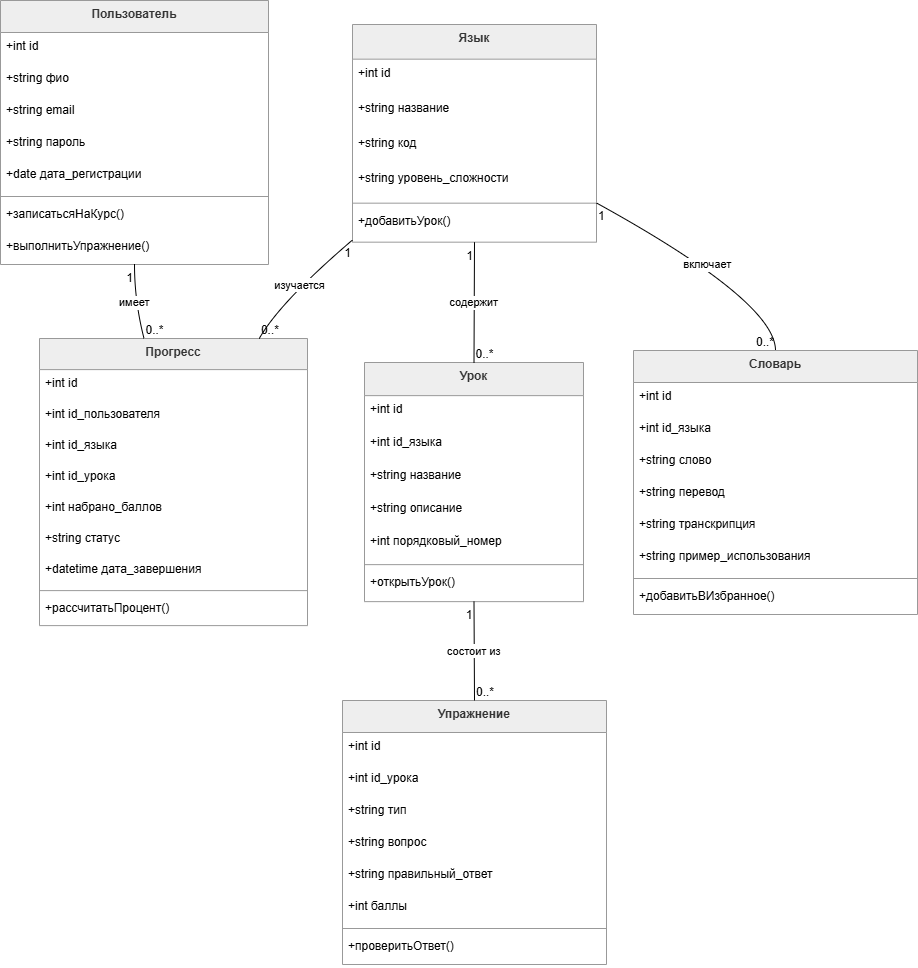

The diagram above was exported from draw.io. Its source (the exported page's mxGraphModel, read from the mxfile embedded in the PNG):
<mxGraphModel dx="1557" dy="995" grid="1" gridSize="10" guides="1" tooltips="1" connect="1" arrows="1" fold="1" page="1" pageScale="1" pageWidth="827" pageHeight="1169" math="0" shadow="0">
  <root>
    <mxCell id="0" />
    <mxCell id="1" parent="0" />
    <mxCell id="YMyUhJ_PTCMqWgoUXW8A-1" parent="1" style="swimlane;fontStyle=1;align=center;verticalAlign=top;childLayout=stackLayout;horizontal=1;startSize=32;horizontalStack=0;resizeParent=1;resizeParentMax=0;resizeLast=0;collapsible=0;marginBottom=0;fillColor=light-dark(#eeeeee,#1f2020);strokeColor=light-dark(#999999,#cccccc);fontColor=light-dark(#333333,#cccccc);" value="Пользователь" vertex="1">
      <mxGeometry height="264" width="268" x="20" y="20" as="geometry" />
    </mxCell>
    <mxCell id="YMyUhJ_PTCMqWgoUXW8A-2" parent="YMyUhJ_PTCMqWgoUXW8A-1" style="text;strokeColor=none;fillColor=none;align=left;verticalAlign=top;spacingLeft=4;spacingRight=4;overflow=hidden;rotatable=0;points=[[0,0.5],[1,0.5]];portConstraint=eastwest;" value="+int id" vertex="1">
      <mxGeometry height="32" width="268" y="32" as="geometry" />
    </mxCell>
    <mxCell id="YMyUhJ_PTCMqWgoUXW8A-3" parent="YMyUhJ_PTCMqWgoUXW8A-1" style="text;strokeColor=none;fillColor=none;align=left;verticalAlign=top;spacingLeft=4;spacingRight=4;overflow=hidden;rotatable=0;points=[[0,0.5],[1,0.5]];portConstraint=eastwest;" value="+string фио" vertex="1">
      <mxGeometry height="32" width="268" y="64" as="geometry" />
    </mxCell>
    <mxCell id="YMyUhJ_PTCMqWgoUXW8A-4" parent="YMyUhJ_PTCMqWgoUXW8A-1" style="text;strokeColor=none;fillColor=none;align=left;verticalAlign=top;spacingLeft=4;spacingRight=4;overflow=hidden;rotatable=0;points=[[0,0.5],[1,0.5]];portConstraint=eastwest;" value="+string email" vertex="1">
      <mxGeometry height="32" width="268" y="96" as="geometry" />
    </mxCell>
    <mxCell id="YMyUhJ_PTCMqWgoUXW8A-5" parent="YMyUhJ_PTCMqWgoUXW8A-1" style="text;strokeColor=none;fillColor=none;align=left;verticalAlign=top;spacingLeft=4;spacingRight=4;overflow=hidden;rotatable=0;points=[[0,0.5],[1,0.5]];portConstraint=eastwest;" value="+string пароль" vertex="1">
      <mxGeometry height="32" width="268" y="128" as="geometry" />
    </mxCell>
    <mxCell id="YMyUhJ_PTCMqWgoUXW8A-6" parent="YMyUhJ_PTCMqWgoUXW8A-1" style="text;strokeColor=none;fillColor=none;align=left;verticalAlign=top;spacingLeft=4;spacingRight=4;overflow=hidden;rotatable=0;points=[[0,0.5],[1,0.5]];portConstraint=eastwest;" value="+date дата_регистрации" vertex="1">
      <mxGeometry height="32" width="268" y="160" as="geometry" />
    </mxCell>
    <mxCell id="YMyUhJ_PTCMqWgoUXW8A-7" parent="YMyUhJ_PTCMqWgoUXW8A-1" style="line;strokeWidth=1;fillColor=none;align=left;verticalAlign=middle;spacingTop=-1;spacingLeft=3;spacingRight=3;rotatable=0;labelPosition=right;points=[];portConstraint=eastwest;strokeColor=inherit;" vertex="1">
      <mxGeometry height="8" width="268" y="192" as="geometry" />
    </mxCell>
    <mxCell id="YMyUhJ_PTCMqWgoUXW8A-8" parent="YMyUhJ_PTCMqWgoUXW8A-1" style="text;strokeColor=none;fillColor=none;align=left;verticalAlign=top;spacingLeft=4;spacingRight=4;overflow=hidden;rotatable=0;points=[[0,0.5],[1,0.5]];portConstraint=eastwest;" value="+записатьсяНаКурс()" vertex="1">
      <mxGeometry height="32" width="268" y="200" as="geometry" />
    </mxCell>
    <mxCell id="YMyUhJ_PTCMqWgoUXW8A-9" parent="YMyUhJ_PTCMqWgoUXW8A-1" style="text;strokeColor=none;fillColor=none;align=left;verticalAlign=top;spacingLeft=4;spacingRight=4;overflow=hidden;rotatable=0;points=[[0,0.5],[1,0.5]];portConstraint=eastwest;" value="+выполнитьУпражнение()" vertex="1">
      <mxGeometry height="32" width="268" y="232" as="geometry" />
    </mxCell>
    <mxCell id="YMyUhJ_PTCMqWgoUXW8A-10" parent="1" style="swimlane;fontStyle=1;align=center;verticalAlign=top;childLayout=stackLayout;horizontal=1;startSize=34.666666666666664;horizontalStack=0;resizeParent=1;resizeParentMax=0;resizeLast=0;collapsible=0;marginBottom=0;fillColor=light-dark(#eeeeee,#1f2020);strokeColor=light-dark(#999999,#cccccc);fontColor=light-dark(#333333,#cccccc);" value="Язык" vertex="1">
      <mxGeometry height="217.66666666666666" width="244" x="372" y="44" as="geometry" />
    </mxCell>
    <mxCell id="YMyUhJ_PTCMqWgoUXW8A-11" parent="YMyUhJ_PTCMqWgoUXW8A-10" style="text;strokeColor=none;fillColor=none;align=left;verticalAlign=top;spacingLeft=4;spacingRight=4;overflow=hidden;rotatable=0;points=[[0,0.5],[1,0.5]];portConstraint=eastwest;" value="+int id" vertex="1">
      <mxGeometry height="35" width="244" y="34.666666666666664" as="geometry" />
    </mxCell>
    <mxCell id="YMyUhJ_PTCMqWgoUXW8A-12" parent="YMyUhJ_PTCMqWgoUXW8A-10" style="text;strokeColor=none;fillColor=none;align=left;verticalAlign=top;spacingLeft=4;spacingRight=4;overflow=hidden;rotatable=0;points=[[0,0.5],[1,0.5]];portConstraint=eastwest;" value="+string название" vertex="1">
      <mxGeometry height="35" width="244" y="69.66666666666666" as="geometry" />
    </mxCell>
    <mxCell id="YMyUhJ_PTCMqWgoUXW8A-13" parent="YMyUhJ_PTCMqWgoUXW8A-10" style="text;strokeColor=none;fillColor=none;align=left;verticalAlign=top;spacingLeft=4;spacingRight=4;overflow=hidden;rotatable=0;points=[[0,0.5],[1,0.5]];portConstraint=eastwest;" value="+string код" vertex="1">
      <mxGeometry height="35" width="244" y="104.66666666666666" as="geometry" />
    </mxCell>
    <mxCell id="YMyUhJ_PTCMqWgoUXW8A-14" parent="YMyUhJ_PTCMqWgoUXW8A-10" style="text;strokeColor=none;fillColor=none;align=left;verticalAlign=top;spacingLeft=4;spacingRight=4;overflow=hidden;rotatable=0;points=[[0,0.5],[1,0.5]];portConstraint=eastwest;" value="+string уровень_сложности" vertex="1">
      <mxGeometry height="35" width="244" y="139.66666666666666" as="geometry" />
    </mxCell>
    <mxCell id="YMyUhJ_PTCMqWgoUXW8A-15" parent="YMyUhJ_PTCMqWgoUXW8A-10" style="line;strokeWidth=1;fillColor=none;align=left;verticalAlign=middle;spacingTop=-1;spacingLeft=3;spacingRight=3;rotatable=0;labelPosition=right;points=[];portConstraint=eastwest;strokeColor=inherit;" vertex="1">
      <mxGeometry height="8" width="244" y="174.66666666666666" as="geometry" />
    </mxCell>
    <mxCell id="YMyUhJ_PTCMqWgoUXW8A-16" parent="YMyUhJ_PTCMqWgoUXW8A-10" style="text;strokeColor=none;fillColor=none;align=left;verticalAlign=top;spacingLeft=4;spacingRight=4;overflow=hidden;rotatable=0;points=[[0,0.5],[1,0.5]];portConstraint=eastwest;" value="+добавитьУрок()" vertex="1">
      <mxGeometry height="35" width="244" y="182.66666666666666" as="geometry" />
    </mxCell>
    <mxCell id="YMyUhJ_PTCMqWgoUXW8A-17" parent="1" style="swimlane;fontStyle=1;align=center;verticalAlign=top;childLayout=stackLayout;horizontal=1;startSize=33.142857142857146;horizontalStack=0;resizeParent=1;resizeParentMax=0;resizeLast=0;collapsible=0;marginBottom=0;fillColor=light-dark(#eeeeee,#1f2020);strokeColor=light-dark(#999999,#cccccc);fontColor=light-dark(#333333,#cccccc);" value="Урок" vertex="1">
      <mxGeometry height="239.14285714285714" width="219" x="384" y="382" as="geometry" />
    </mxCell>
    <mxCell id="YMyUhJ_PTCMqWgoUXW8A-18" parent="YMyUhJ_PTCMqWgoUXW8A-17" style="text;strokeColor=none;fillColor=none;align=left;verticalAlign=top;spacingLeft=4;spacingRight=4;overflow=hidden;rotatable=0;points=[[0,0.5],[1,0.5]];portConstraint=eastwest;" value="+int id" vertex="1">
      <mxGeometry height="33" width="219" y="33.142857142857146" as="geometry" />
    </mxCell>
    <mxCell id="YMyUhJ_PTCMqWgoUXW8A-19" parent="YMyUhJ_PTCMqWgoUXW8A-17" style="text;strokeColor=none;fillColor=none;align=left;verticalAlign=top;spacingLeft=4;spacingRight=4;overflow=hidden;rotatable=0;points=[[0,0.5],[1,0.5]];portConstraint=eastwest;" value="+int id_языка" vertex="1">
      <mxGeometry height="33" width="219" y="66.14285714285714" as="geometry" />
    </mxCell>
    <mxCell id="YMyUhJ_PTCMqWgoUXW8A-20" parent="YMyUhJ_PTCMqWgoUXW8A-17" style="text;strokeColor=none;fillColor=none;align=left;verticalAlign=top;spacingLeft=4;spacingRight=4;overflow=hidden;rotatable=0;points=[[0,0.5],[1,0.5]];portConstraint=eastwest;" value="+string название" vertex="1">
      <mxGeometry height="33" width="219" y="99.14285714285714" as="geometry" />
    </mxCell>
    <mxCell id="YMyUhJ_PTCMqWgoUXW8A-21" parent="YMyUhJ_PTCMqWgoUXW8A-17" style="text;strokeColor=none;fillColor=none;align=left;verticalAlign=top;spacingLeft=4;spacingRight=4;overflow=hidden;rotatable=0;points=[[0,0.5],[1,0.5]];portConstraint=eastwest;" value="+string описание" vertex="1">
      <mxGeometry height="33" width="219" y="132.14285714285714" as="geometry" />
    </mxCell>
    <mxCell id="YMyUhJ_PTCMqWgoUXW8A-22" parent="YMyUhJ_PTCMqWgoUXW8A-17" style="text;strokeColor=none;fillColor=none;align=left;verticalAlign=top;spacingLeft=4;spacingRight=4;overflow=hidden;rotatable=0;points=[[0,0.5],[1,0.5]];portConstraint=eastwest;" value="+int порядковый_номер" vertex="1">
      <mxGeometry height="33" width="219" y="165.14285714285714" as="geometry" />
    </mxCell>
    <mxCell id="YMyUhJ_PTCMqWgoUXW8A-23" parent="YMyUhJ_PTCMqWgoUXW8A-17" style="line;strokeWidth=1;fillColor=none;align=left;verticalAlign=middle;spacingTop=-1;spacingLeft=3;spacingRight=3;rotatable=0;labelPosition=right;points=[];portConstraint=eastwest;strokeColor=inherit;" vertex="1">
      <mxGeometry height="8" width="219" y="198.14285714285714" as="geometry" />
    </mxCell>
    <mxCell id="YMyUhJ_PTCMqWgoUXW8A-24" parent="YMyUhJ_PTCMqWgoUXW8A-17" style="text;strokeColor=none;fillColor=none;align=left;verticalAlign=top;spacingLeft=4;spacingRight=4;overflow=hidden;rotatable=0;points=[[0,0.5],[1,0.5]];portConstraint=eastwest;" value="+открытьУрок()" vertex="1">
      <mxGeometry height="33" width="219" y="206.14285714285714" as="geometry" />
    </mxCell>
    <mxCell id="YMyUhJ_PTCMqWgoUXW8A-25" parent="1" style="swimlane;fontStyle=1;align=center;verticalAlign=top;childLayout=stackLayout;horizontal=1;startSize=32;horizontalStack=0;resizeParent=1;resizeParentMax=0;resizeLast=0;collapsible=0;marginBottom=0;fillColor=light-dark(#eeeeee,#1f2020);strokeColor=light-dark(#999999,#cccccc);fontColor=light-dark(#333333,#cccccc);" value="Упражнение" vertex="1">
      <mxGeometry height="264" width="264" x="362" y="720" as="geometry" />
    </mxCell>
    <mxCell id="YMyUhJ_PTCMqWgoUXW8A-26" parent="YMyUhJ_PTCMqWgoUXW8A-25" style="text;strokeColor=none;fillColor=none;align=left;verticalAlign=top;spacingLeft=4;spacingRight=4;overflow=hidden;rotatable=0;points=[[0,0.5],[1,0.5]];portConstraint=eastwest;" value="+int id" vertex="1">
      <mxGeometry height="32" width="264" y="32" as="geometry" />
    </mxCell>
    <mxCell id="YMyUhJ_PTCMqWgoUXW8A-27" parent="YMyUhJ_PTCMqWgoUXW8A-25" style="text;strokeColor=none;fillColor=none;align=left;verticalAlign=top;spacingLeft=4;spacingRight=4;overflow=hidden;rotatable=0;points=[[0,0.5],[1,0.5]];portConstraint=eastwest;" value="+int id_урока" vertex="1">
      <mxGeometry height="32" width="264" y="64" as="geometry" />
    </mxCell>
    <mxCell id="YMyUhJ_PTCMqWgoUXW8A-28" parent="YMyUhJ_PTCMqWgoUXW8A-25" style="text;strokeColor=none;fillColor=none;align=left;verticalAlign=top;spacingLeft=4;spacingRight=4;overflow=hidden;rotatable=0;points=[[0,0.5],[1,0.5]];portConstraint=eastwest;" value="+string тип" vertex="1">
      <mxGeometry height="32" width="264" y="96" as="geometry" />
    </mxCell>
    <mxCell id="YMyUhJ_PTCMqWgoUXW8A-29" parent="YMyUhJ_PTCMqWgoUXW8A-25" style="text;strokeColor=none;fillColor=none;align=left;verticalAlign=top;spacingLeft=4;spacingRight=4;overflow=hidden;rotatable=0;points=[[0,0.5],[1,0.5]];portConstraint=eastwest;" value="+string вопрос" vertex="1">
      <mxGeometry height="32" width="264" y="128" as="geometry" />
    </mxCell>
    <mxCell id="YMyUhJ_PTCMqWgoUXW8A-30" parent="YMyUhJ_PTCMqWgoUXW8A-25" style="text;strokeColor=none;fillColor=none;align=left;verticalAlign=top;spacingLeft=4;spacingRight=4;overflow=hidden;rotatable=0;points=[[0,0.5],[1,0.5]];portConstraint=eastwest;" value="+string правильный_ответ" vertex="1">
      <mxGeometry height="32" width="264" y="160" as="geometry" />
    </mxCell>
    <mxCell id="YMyUhJ_PTCMqWgoUXW8A-31" parent="YMyUhJ_PTCMqWgoUXW8A-25" style="text;strokeColor=none;fillColor=none;align=left;verticalAlign=top;spacingLeft=4;spacingRight=4;overflow=hidden;rotatable=0;points=[[0,0.5],[1,0.5]];portConstraint=eastwest;" value="+int баллы" vertex="1">
      <mxGeometry height="32" width="264" y="192" as="geometry" />
    </mxCell>
    <mxCell id="YMyUhJ_PTCMqWgoUXW8A-32" parent="YMyUhJ_PTCMqWgoUXW8A-25" style="line;strokeWidth=1;fillColor=none;align=left;verticalAlign=middle;spacingTop=-1;spacingLeft=3;spacingRight=3;rotatable=0;labelPosition=right;points=[];portConstraint=eastwest;strokeColor=inherit;" vertex="1">
      <mxGeometry height="8" width="264" y="224" as="geometry" />
    </mxCell>
    <mxCell id="YMyUhJ_PTCMqWgoUXW8A-33" parent="YMyUhJ_PTCMqWgoUXW8A-25" style="text;strokeColor=none;fillColor=none;align=left;verticalAlign=top;spacingLeft=4;spacingRight=4;overflow=hidden;rotatable=0;points=[[0,0.5],[1,0.5]];portConstraint=eastwest;" value="+проверитьОтвет()" vertex="1">
      <mxGeometry height="32" width="264" y="232" as="geometry" />
    </mxCell>
    <mxCell id="YMyUhJ_PTCMqWgoUXW8A-34" parent="1" style="swimlane;fontStyle=1;align=center;verticalAlign=top;childLayout=stackLayout;horizontal=1;startSize=31.11111111111111;horizontalStack=0;resizeParent=1;resizeParentMax=0;resizeLast=0;collapsible=0;marginBottom=0;fillColor=light-dark(#eeeeee,#1f2020);strokeColor=light-dark(#999999,#cccccc);fontColor=light-dark(#333333,#cccccc);" value="Прогресс" vertex="1">
      <mxGeometry height="287.1111111111111" width="268" x="59" y="358" as="geometry" />
    </mxCell>
    <mxCell id="YMyUhJ_PTCMqWgoUXW8A-35" parent="YMyUhJ_PTCMqWgoUXW8A-34" style="text;strokeColor=none;fillColor=none;align=left;verticalAlign=top;spacingLeft=4;spacingRight=4;overflow=hidden;rotatable=0;points=[[0,0.5],[1,0.5]];portConstraint=eastwest;" value="+int id" vertex="1">
      <mxGeometry height="31" width="268" y="31.11111111111111" as="geometry" />
    </mxCell>
    <mxCell id="YMyUhJ_PTCMqWgoUXW8A-36" parent="YMyUhJ_PTCMqWgoUXW8A-34" style="text;strokeColor=none;fillColor=none;align=left;verticalAlign=top;spacingLeft=4;spacingRight=4;overflow=hidden;rotatable=0;points=[[0,0.5],[1,0.5]];portConstraint=eastwest;" value="+int id_пользователя" vertex="1">
      <mxGeometry height="31" width="268" y="62.111111111111114" as="geometry" />
    </mxCell>
    <mxCell id="YMyUhJ_PTCMqWgoUXW8A-37" parent="YMyUhJ_PTCMqWgoUXW8A-34" style="text;strokeColor=none;fillColor=none;align=left;verticalAlign=top;spacingLeft=4;spacingRight=4;overflow=hidden;rotatable=0;points=[[0,0.5],[1,0.5]];portConstraint=eastwest;" value="+int id_языка" vertex="1">
      <mxGeometry height="31" width="268" y="93.11111111111111" as="geometry" />
    </mxCell>
    <mxCell id="YMyUhJ_PTCMqWgoUXW8A-38" parent="YMyUhJ_PTCMqWgoUXW8A-34" style="text;strokeColor=none;fillColor=none;align=left;verticalAlign=top;spacingLeft=4;spacingRight=4;overflow=hidden;rotatable=0;points=[[0,0.5],[1,0.5]];portConstraint=eastwest;" value="+int id_урока" vertex="1">
      <mxGeometry height="31" width="268" y="124.11111111111111" as="geometry" />
    </mxCell>
    <mxCell id="YMyUhJ_PTCMqWgoUXW8A-39" parent="YMyUhJ_PTCMqWgoUXW8A-34" style="text;strokeColor=none;fillColor=none;align=left;verticalAlign=top;spacingLeft=4;spacingRight=4;overflow=hidden;rotatable=0;points=[[0,0.5],[1,0.5]];portConstraint=eastwest;" value="+int набрано_баллов" vertex="1">
      <mxGeometry height="31" width="268" y="155.11111111111111" as="geometry" />
    </mxCell>
    <mxCell id="YMyUhJ_PTCMqWgoUXW8A-40" parent="YMyUhJ_PTCMqWgoUXW8A-34" style="text;strokeColor=none;fillColor=none;align=left;verticalAlign=top;spacingLeft=4;spacingRight=4;overflow=hidden;rotatable=0;points=[[0,0.5],[1,0.5]];portConstraint=eastwest;" value="+string статус" vertex="1">
      <mxGeometry height="31" width="268" y="186.11111111111111" as="geometry" />
    </mxCell>
    <mxCell id="YMyUhJ_PTCMqWgoUXW8A-41" parent="YMyUhJ_PTCMqWgoUXW8A-34" style="text;strokeColor=none;fillColor=none;align=left;verticalAlign=top;spacingLeft=4;spacingRight=4;overflow=hidden;rotatable=0;points=[[0,0.5],[1,0.5]];portConstraint=eastwest;" value="+datetime дата_завершения" vertex="1">
      <mxGeometry height="31" width="268" y="217.11111111111111" as="geometry" />
    </mxCell>
    <mxCell id="YMyUhJ_PTCMqWgoUXW8A-42" parent="YMyUhJ_PTCMqWgoUXW8A-34" style="line;strokeWidth=1;fillColor=none;align=left;verticalAlign=middle;spacingTop=-1;spacingLeft=3;spacingRight=3;rotatable=0;labelPosition=right;points=[];portConstraint=eastwest;strokeColor=inherit;" vertex="1">
      <mxGeometry height="8" width="268" y="248.11111111111111" as="geometry" />
    </mxCell>
    <mxCell id="YMyUhJ_PTCMqWgoUXW8A-43" parent="YMyUhJ_PTCMqWgoUXW8A-34" style="text;strokeColor=none;fillColor=none;align=left;verticalAlign=top;spacingLeft=4;spacingRight=4;overflow=hidden;rotatable=0;points=[[0,0.5],[1,0.5]];portConstraint=eastwest;" value="+рассчитатьПроцент()" vertex="1">
      <mxGeometry height="31" width="268" y="256.1111111111111" as="geometry" />
    </mxCell>
    <mxCell id="YMyUhJ_PTCMqWgoUXW8A-44" parent="1" style="swimlane;fontStyle=1;align=center;verticalAlign=top;childLayout=stackLayout;horizontal=1;startSize=32;horizontalStack=0;resizeParent=1;resizeParentMax=0;resizeLast=0;collapsible=0;marginBottom=0;fillColor=light-dark(#eeeeee,#1f2020);strokeColor=light-dark(#999999,#cccccc);fontColor=light-dark(#333333,#cccccc);" value="Словарь" vertex="1">
      <mxGeometry height="264" width="284" x="653" y="370" as="geometry" />
    </mxCell>
    <mxCell id="YMyUhJ_PTCMqWgoUXW8A-45" parent="YMyUhJ_PTCMqWgoUXW8A-44" style="text;strokeColor=none;fillColor=none;align=left;verticalAlign=top;spacingLeft=4;spacingRight=4;overflow=hidden;rotatable=0;points=[[0,0.5],[1,0.5]];portConstraint=eastwest;" value="+int id" vertex="1">
      <mxGeometry height="32" width="284" y="32" as="geometry" />
    </mxCell>
    <mxCell id="YMyUhJ_PTCMqWgoUXW8A-46" parent="YMyUhJ_PTCMqWgoUXW8A-44" style="text;strokeColor=none;fillColor=none;align=left;verticalAlign=top;spacingLeft=4;spacingRight=4;overflow=hidden;rotatable=0;points=[[0,0.5],[1,0.5]];portConstraint=eastwest;" value="+int id_языка" vertex="1">
      <mxGeometry height="32" width="284" y="64" as="geometry" />
    </mxCell>
    <mxCell id="YMyUhJ_PTCMqWgoUXW8A-47" parent="YMyUhJ_PTCMqWgoUXW8A-44" style="text;strokeColor=none;fillColor=none;align=left;verticalAlign=top;spacingLeft=4;spacingRight=4;overflow=hidden;rotatable=0;points=[[0,0.5],[1,0.5]];portConstraint=eastwest;" value="+string слово" vertex="1">
      <mxGeometry height="32" width="284" y="96" as="geometry" />
    </mxCell>
    <mxCell id="YMyUhJ_PTCMqWgoUXW8A-48" parent="YMyUhJ_PTCMqWgoUXW8A-44" style="text;strokeColor=none;fillColor=none;align=left;verticalAlign=top;spacingLeft=4;spacingRight=4;overflow=hidden;rotatable=0;points=[[0,0.5],[1,0.5]];portConstraint=eastwest;" value="+string перевод" vertex="1">
      <mxGeometry height="32" width="284" y="128" as="geometry" />
    </mxCell>
    <mxCell id="YMyUhJ_PTCMqWgoUXW8A-49" parent="YMyUhJ_PTCMqWgoUXW8A-44" style="text;strokeColor=none;fillColor=none;align=left;verticalAlign=top;spacingLeft=4;spacingRight=4;overflow=hidden;rotatable=0;points=[[0,0.5],[1,0.5]];portConstraint=eastwest;" value="+string транскрипция" vertex="1">
      <mxGeometry height="32" width="284" y="160" as="geometry" />
    </mxCell>
    <mxCell id="YMyUhJ_PTCMqWgoUXW8A-50" parent="YMyUhJ_PTCMqWgoUXW8A-44" style="text;strokeColor=none;fillColor=none;align=left;verticalAlign=top;spacingLeft=4;spacingRight=4;overflow=hidden;rotatable=0;points=[[0,0.5],[1,0.5]];portConstraint=eastwest;" value="+string пример_использования" vertex="1">
      <mxGeometry height="32" width="284" y="192" as="geometry" />
    </mxCell>
    <mxCell id="YMyUhJ_PTCMqWgoUXW8A-51" parent="YMyUhJ_PTCMqWgoUXW8A-44" style="line;strokeWidth=1;fillColor=none;align=left;verticalAlign=middle;spacingTop=-1;spacingLeft=3;spacingRight=3;rotatable=0;labelPosition=right;points=[];portConstraint=eastwest;strokeColor=inherit;" vertex="1">
      <mxGeometry height="8" width="284" y="224" as="geometry" />
    </mxCell>
    <mxCell id="YMyUhJ_PTCMqWgoUXW8A-52" parent="YMyUhJ_PTCMqWgoUXW8A-44" style="text;strokeColor=none;fillColor=none;align=left;verticalAlign=top;spacingLeft=4;spacingRight=4;overflow=hidden;rotatable=0;points=[[0,0.5],[1,0.5]];portConstraint=eastwest;" value="+добавитьВИзбранное()" vertex="1">
      <mxGeometry height="32" width="284" y="232" as="geometry" />
    </mxCell>
    <mxCell id="YMyUhJ_PTCMqWgoUXW8A-53" edge="1" parent="1" source="YMyUhJ_PTCMqWgoUXW8A-1" style="curved=1;startArrow=none;endArrow=none;exitX=0.5;exitY=1;entryX=0.39;entryY=0;rounded=0;" target="YMyUhJ_PTCMqWgoUXW8A-34" value="имеет">
      <mxGeometry relative="1" as="geometry">
        <Array as="points">
          <mxPoint x="154" y="321" />
        </Array>
      </mxGeometry>
    </mxCell>
    <mxCell id="YMyUhJ_PTCMqWgoUXW8A-54" parent="YMyUhJ_PTCMqWgoUXW8A-53" style="edgeLabel;resizable=0;labelBackgroundColor=none;fontSize=12;align=right;verticalAlign=top;" value="1" vertex="1">
      <mxGeometry relative="1" x="-1" as="geometry" />
    </mxCell>
    <mxCell id="YMyUhJ_PTCMqWgoUXW8A-55" parent="YMyUhJ_PTCMqWgoUXW8A-53" style="edgeLabel;resizable=0;labelBackgroundColor=none;fontSize=12;align=left;verticalAlign=bottom;" value="0..*" vertex="1">
      <mxGeometry relative="1" x="1" as="geometry" />
    </mxCell>
    <mxCell id="YMyUhJ_PTCMqWgoUXW8A-56" edge="1" parent="1" source="YMyUhJ_PTCMqWgoUXW8A-10" style="curved=1;startArrow=none;endArrow=none;exitX=0;exitY=0.99;entryX=0.82;entryY=0;rounded=0;" target="YMyUhJ_PTCMqWgoUXW8A-34" value="изучается">
      <mxGeometry relative="1" as="geometry">
        <Array as="points">
          <mxPoint x="300" y="321" />
        </Array>
      </mxGeometry>
    </mxCell>
    <mxCell id="YMyUhJ_PTCMqWgoUXW8A-57" parent="YMyUhJ_PTCMqWgoUXW8A-56" style="edgeLabel;resizable=0;labelBackgroundColor=none;fontSize=12;align=right;verticalAlign=top;" value="1" vertex="1">
      <mxGeometry relative="1" x="-1" as="geometry" />
    </mxCell>
    <mxCell id="YMyUhJ_PTCMqWgoUXW8A-58" parent="YMyUhJ_PTCMqWgoUXW8A-56" style="edgeLabel;resizable=0;labelBackgroundColor=none;fontSize=12;align=left;verticalAlign=bottom;" value="0..*" vertex="1">
      <mxGeometry relative="1" x="1" as="geometry" />
    </mxCell>
    <mxCell id="YMyUhJ_PTCMqWgoUXW8A-59" edge="1" parent="1" source="YMyUhJ_PTCMqWgoUXW8A-10" style="curved=1;startArrow=none;endArrow=none;exitX=0.5;exitY=1;entryX=0.5;entryY=0;rounded=0;" target="YMyUhJ_PTCMqWgoUXW8A-17" value="содержит">
      <mxGeometry relative="1" as="geometry">
        <Array as="points" />
      </mxGeometry>
    </mxCell>
    <mxCell id="YMyUhJ_PTCMqWgoUXW8A-60" parent="YMyUhJ_PTCMqWgoUXW8A-59" style="edgeLabel;resizable=0;labelBackgroundColor=none;fontSize=12;align=right;verticalAlign=top;" value="1" vertex="1">
      <mxGeometry relative="1" x="-1" as="geometry" />
    </mxCell>
    <mxCell id="YMyUhJ_PTCMqWgoUXW8A-61" parent="YMyUhJ_PTCMqWgoUXW8A-59" style="edgeLabel;resizable=0;labelBackgroundColor=none;fontSize=12;align=left;verticalAlign=bottom;" value="0..*" vertex="1">
      <mxGeometry relative="1" x="1" as="geometry" />
    </mxCell>
    <mxCell id="YMyUhJ_PTCMqWgoUXW8A-62" edge="1" parent="1" source="YMyUhJ_PTCMqWgoUXW8A-10" style="curved=1;startArrow=none;endArrow=none;exitX=1;exitY=0.82;entryX=0.5;entryY=0;rounded=0;" target="YMyUhJ_PTCMqWgoUXW8A-44" value="включает">
      <mxGeometry relative="1" as="geometry">
        <Array as="points">
          <mxPoint x="795" y="321" />
        </Array>
      </mxGeometry>
    </mxCell>
    <mxCell id="YMyUhJ_PTCMqWgoUXW8A-63" parent="YMyUhJ_PTCMqWgoUXW8A-62" style="edgeLabel;resizable=0;labelBackgroundColor=none;fontSize=12;align=left;verticalAlign=top;" value="1" vertex="1">
      <mxGeometry relative="1" x="-1" as="geometry" />
    </mxCell>
    <mxCell id="YMyUhJ_PTCMqWgoUXW8A-64" parent="YMyUhJ_PTCMqWgoUXW8A-62" style="edgeLabel;resizable=0;labelBackgroundColor=none;fontSize=12;align=right;verticalAlign=bottom;" value="0..*" vertex="1">
      <mxGeometry relative="1" x="1" as="geometry" />
    </mxCell>
    <mxCell id="YMyUhJ_PTCMqWgoUXW8A-65" edge="1" parent="1" source="YMyUhJ_PTCMqWgoUXW8A-17" style="curved=1;startArrow=none;endArrow=none;exitX=0.5;exitY=1;entryX=0.5;entryY=0;rounded=0;" target="YMyUhJ_PTCMqWgoUXW8A-25" value="состоит из">
      <mxGeometry relative="1" as="geometry">
        <Array as="points" />
      </mxGeometry>
    </mxCell>
    <mxCell id="YMyUhJ_PTCMqWgoUXW8A-66" parent="YMyUhJ_PTCMqWgoUXW8A-65" style="edgeLabel;resizable=0;labelBackgroundColor=none;fontSize=12;align=right;verticalAlign=top;" value="1" vertex="1">
      <mxGeometry relative="1" x="-1" as="geometry" />
    </mxCell>
    <mxCell id="YMyUhJ_PTCMqWgoUXW8A-67" parent="YMyUhJ_PTCMqWgoUXW8A-65" style="edgeLabel;resizable=0;labelBackgroundColor=none;fontSize=12;align=left;verticalAlign=bottom;" value="0..*" vertex="1">
      <mxGeometry relative="1" x="1" as="geometry" />
    </mxCell>
  </root>
</mxGraphModel>